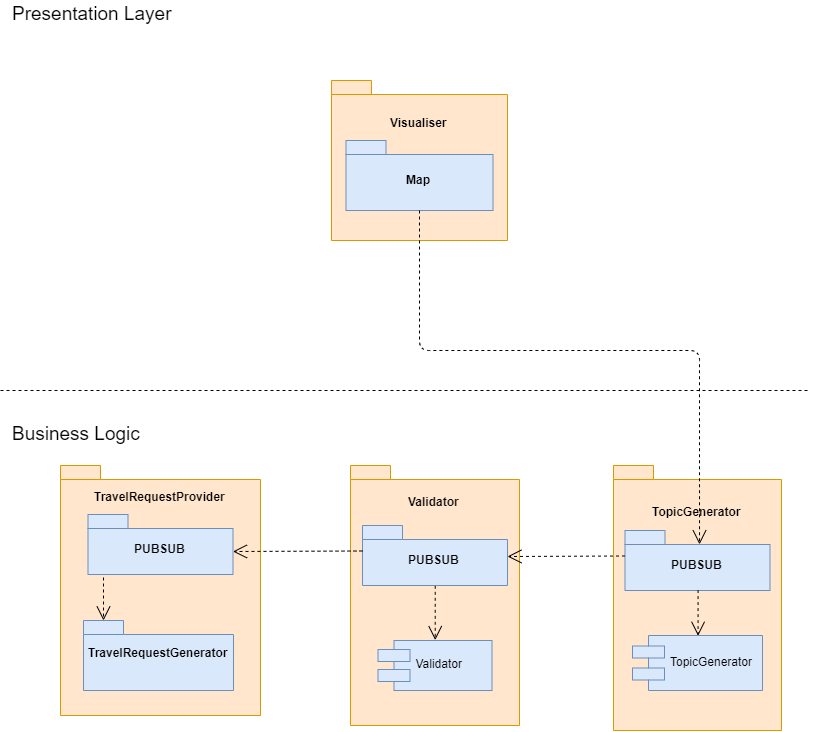

The diagram above was exported from draw.io. Its source (the exported page's mxGraphModel, read from the mxfile embedded in the PNG):
<mxGraphModel dx="2031" dy="1089" grid="1" gridSize="10" guides="1" tooltips="1" connect="1" arrows="1" fold="1" page="1" pageScale="1" pageWidth="827" pageHeight="1169" math="0" shadow="0">
  <root>
    <mxCell id="0" />
    <mxCell id="1" parent="0" />
    <mxCell id="YVIl77I5-RxsnZ6jB3EW-1" value="TravelRequestProvider&lt;br&gt;&lt;br&gt;&lt;br&gt;&lt;br&gt;&lt;br&gt;&lt;br&gt;&lt;br&gt;&lt;br&gt;&lt;br&gt;&lt;br&gt;&lt;br&gt;&lt;br&gt;&lt;br&gt;&lt;br&gt;&lt;br&gt;" style="shape=folder;fontStyle=1;spacingTop=10;tabWidth=40;tabHeight=14;tabPosition=left;html=1;fillColor=#ffe6cc;strokeColor=#d79b00;" parent="1" vertex="1">
      <mxGeometry x="70" y="475" width="200" height="250" as="geometry" />
    </mxCell>
    <mxCell id="YVIl77I5-RxsnZ6jB3EW-2" value="TravelRequestGenerator&lt;br&gt;&lt;br&gt;" style="shape=folder;fontStyle=1;spacingTop=10;tabWidth=40;tabHeight=14;tabPosition=left;html=1;fillColor=#dae8fc;strokeColor=#6c8ebf;" parent="1" vertex="1">
      <mxGeometry x="93" y="630" width="150" height="70" as="geometry" />
    </mxCell>
    <mxCell id="YVIl77I5-RxsnZ6jB3EW-17" style="rounded=1;orthogonalLoop=1;jettySize=auto;html=1;entryX=0;entryY=0;entryDx=20;entryDy=0;entryPerimeter=0;dashed=1;startArrow=none;startFill=0;endArrow=open;endFill=0;strokeWidth=1;endSize=12;" parent="1" target="YVIl77I5-RxsnZ6jB3EW-2" edge="1">
      <mxGeometry relative="1" as="geometry">
        <mxPoint x="113" y="587" as="sourcePoint" />
      </mxGeometry>
    </mxCell>
    <mxCell id="YVIl77I5-RxsnZ6jB3EW-3" value="PUBSUB" style="shape=folder;fontStyle=1;spacingTop=10;tabWidth=40;tabHeight=14;tabPosition=left;html=1;fillColor=#dae8fc;strokeColor=#6c8ebf;" parent="1" vertex="1">
      <mxGeometry x="97.5" y="524" width="145" height="60" as="geometry" />
    </mxCell>
    <mxCell id="YVIl77I5-RxsnZ6jB3EW-5" value="Visualiser&lt;br&gt;&lt;br&gt;&lt;br&gt;&lt;br&gt;&lt;br&gt;&lt;br&gt;&lt;br&gt;" style="shape=folder;fontStyle=1;spacingTop=10;tabWidth=40;tabHeight=14;tabPosition=left;html=1;fillColor=#ffe6cc;strokeColor=#d79b00;" parent="1" vertex="1">
      <mxGeometry x="341" y="90" width="176" height="160" as="geometry" />
    </mxCell>
    <mxCell id="YVIl77I5-RxsnZ6jB3EW-6" value="Map&lt;br&gt;" style="shape=folder;fontStyle=1;spacingTop=10;tabWidth=40;tabHeight=14;tabPosition=left;html=1;fillColor=#dae8fc;strokeColor=#6c8ebf;" parent="1" vertex="1">
      <mxGeometry x="355.5" y="150" width="147" height="70" as="geometry" />
    </mxCell>
    <mxCell id="YVIl77I5-RxsnZ6jB3EW-8" value="" style="endArrow=none;dashed=1;html=1;" parent="1" edge="1">
      <mxGeometry width="50" height="50" relative="1" as="geometry">
        <mxPoint x="10" y="400" as="sourcePoint" />
        <mxPoint x="820" y="400" as="targetPoint" />
      </mxGeometry>
    </mxCell>
    <mxCell id="YVIl77I5-RxsnZ6jB3EW-15" value="&lt;font style=&quot;font-size: 19px&quot;&gt;Presentation Layer&lt;/font&gt;" style="text;html=1;resizable=0;points=[];autosize=1;align=left;verticalAlign=top;spacingTop=-4;" parent="1" vertex="1">
      <mxGeometry x="20" y="10" width="180" height="20" as="geometry" />
    </mxCell>
    <mxCell id="YVIl77I5-RxsnZ6jB3EW-16" value="&lt;font style=&quot;font-size: 19px&quot;&gt;Business Logic&lt;/font&gt;" style="text;html=1;resizable=0;points=[];autosize=1;align=left;verticalAlign=top;spacingTop=-4;" parent="1" vertex="1">
      <mxGeometry x="20" y="430" width="140" height="20" as="geometry" />
    </mxCell>
    <mxCell id="IsXT9JJvTbIajtXKjmNW-1" value="Validator&lt;br&gt;&lt;br&gt;&lt;br&gt;&lt;br&gt;&lt;br&gt;&lt;br&gt;&lt;br&gt;&lt;br&gt;&lt;br&gt;&lt;br&gt;&lt;br&gt;&lt;br&gt;&lt;br&gt;&lt;br&gt;&lt;br&gt;" style="shape=folder;fontStyle=1;spacingTop=10;tabWidth=40;tabHeight=14;tabPosition=left;html=1;fillColor=#ffe6cc;strokeColor=#d79b00;" vertex="1" parent="1">
      <mxGeometry x="360" y="475" width="169" height="260" as="geometry" />
    </mxCell>
    <mxCell id="IsXT9JJvTbIajtXKjmNW-2" value="TopicGenerator&lt;br&gt;&lt;br&gt;&lt;br&gt;&lt;br&gt;&lt;br&gt;&lt;br&gt;&lt;br&gt;&lt;br&gt;&lt;br&gt;&lt;br&gt;&lt;br&gt;&lt;br&gt;&lt;br&gt;&lt;br&gt;" style="shape=folder;fontStyle=1;spacingTop=10;tabWidth=40;tabHeight=14;tabPosition=left;html=1;fillColor=#ffe6cc;strokeColor=#d79b00;" vertex="1" parent="1">
      <mxGeometry x="623" y="475" width="168" height="265" as="geometry" />
    </mxCell>
    <mxCell id="IsXT9JJvTbIajtXKjmNW-8" style="edgeStyle=orthogonalEdgeStyle;rounded=0;orthogonalLoop=1;jettySize=auto;html=1;exitX=0.5;exitY=1;exitDx=0;exitDy=0;exitPerimeter=0;entryX=0.5;entryY=0;entryDx=0;entryDy=0;endArrow=open;endFill=0;dashed=1;strokeWidth=1;endSize=12;" edge="1" parent="1" source="IsXT9JJvTbIajtXKjmNW-4" target="IsXT9JJvTbIajtXKjmNW-7">
      <mxGeometry relative="1" as="geometry" />
    </mxCell>
    <mxCell id="IsXT9JJvTbIajtXKjmNW-4" value="PUBSUB" style="shape=folder;fontStyle=1;spacingTop=10;tabWidth=40;tabHeight=14;tabPosition=left;html=1;fillColor=#dae8fc;strokeColor=#6c8ebf;" vertex="1" parent="1">
      <mxGeometry x="372" y="535" width="145" height="60" as="geometry" />
    </mxCell>
    <mxCell id="IsXT9JJvTbIajtXKjmNW-7" value="Validator" style="shape=component;align=left;spacingLeft=36;fillColor=#dae8fc;strokeColor=#6c8ebf;" vertex="1" parent="1">
      <mxGeometry x="387.5" y="650" width="114" height="50" as="geometry" />
    </mxCell>
    <mxCell id="YVIl77I5-RxsnZ6jB3EW-14" value="" style="endArrow=open;endFill=0;endSize=12;html=1;exitX=0;exitY=0;exitDx=0;exitDy=25.5;exitPerimeter=0;entryX=0;entryY=0;entryDx=145;entryDy=37;entryPerimeter=0;dashed=1;startArrow=none;startFill=0;" parent="1" source="IsXT9JJvTbIajtXKjmNW-4" target="YVIl77I5-RxsnZ6jB3EW-3" edge="1">
      <mxGeometry width="160" relative="1" as="geometry">
        <mxPoint x="605.5" y="746" as="sourcePoint" />
        <mxPoint x="495" y="617" as="targetPoint" />
        <Array as="points" />
      </mxGeometry>
    </mxCell>
    <mxCell id="IsXT9JJvTbIajtXKjmNW-9" value="PUBSUB" style="shape=folder;fontStyle=1;spacingTop=10;tabWidth=40;tabHeight=14;tabPosition=left;html=1;fillColor=#dae8fc;strokeColor=#6c8ebf;" vertex="1" parent="1">
      <mxGeometry x="634.5" y="540" width="145" height="60" as="geometry" />
    </mxCell>
    <mxCell id="IsXT9JJvTbIajtXKjmNW-10" value="" style="endArrow=open;endFill=0;endSize=12;html=1;exitX=0;exitY=0;exitDx=0;exitDy=25.5;exitPerimeter=0;dashed=1;startArrow=none;startFill=0;" edge="1" parent="1" source="IsXT9JJvTbIajtXKjmNW-9">
      <mxGeometry width="160" relative="1" as="geometry">
        <mxPoint x="382" y="570.5" as="sourcePoint" />
        <mxPoint x="517" y="566" as="targetPoint" />
        <Array as="points" />
      </mxGeometry>
    </mxCell>
    <mxCell id="IsXT9JJvTbIajtXKjmNW-11" value="TopicGenerator" style="shape=component;align=left;spacingLeft=36;fillColor=#dae8fc;strokeColor=#6c8ebf;" vertex="1" parent="1">
      <mxGeometry x="642" y="645" width="130" height="55" as="geometry" />
    </mxCell>
    <mxCell id="IsXT9JJvTbIajtXKjmNW-12" style="edgeStyle=orthogonalEdgeStyle;rounded=0;orthogonalLoop=1;jettySize=auto;html=1;exitX=0.5;exitY=1;exitDx=0;exitDy=0;exitPerimeter=0;entryX=0.5;entryY=0;entryDx=0;entryDy=0;endArrow=open;endFill=0;dashed=1;strokeWidth=1;endSize=12;" edge="1" parent="1" source="IsXT9JJvTbIajtXKjmNW-9" target="IsXT9JJvTbIajtXKjmNW-11">
      <mxGeometry relative="1" as="geometry">
        <mxPoint x="454.7142857142858" y="605.2857142857144" as="sourcePoint" />
        <mxPoint x="454.7142857142858" y="659.5714285714287" as="targetPoint" />
      </mxGeometry>
    </mxCell>
    <mxCell id="IsXT9JJvTbIajtXKjmNW-13" value="" style="endArrow=open;endFill=0;endSize=12;html=1;exitX=0.5;exitY=1;exitDx=0;exitDy=0;exitPerimeter=0;dashed=1;startArrow=none;startFill=0;entryX=0.514;entryY=0.231;entryDx=0;entryDy=0;entryPerimeter=0;" edge="1" parent="1" source="YVIl77I5-RxsnZ6jB3EW-6" target="IsXT9JJvTbIajtXKjmNW-9">
      <mxGeometry width="160" relative="1" as="geometry">
        <mxPoint x="644.5" y="575.5" as="sourcePoint" />
        <mxPoint x="527" y="576" as="targetPoint" />
        <Array as="points">
          <mxPoint x="429" y="360" />
          <mxPoint x="709" y="360" />
        </Array>
      </mxGeometry>
    </mxCell>
  </root>
</mxGraphModel>